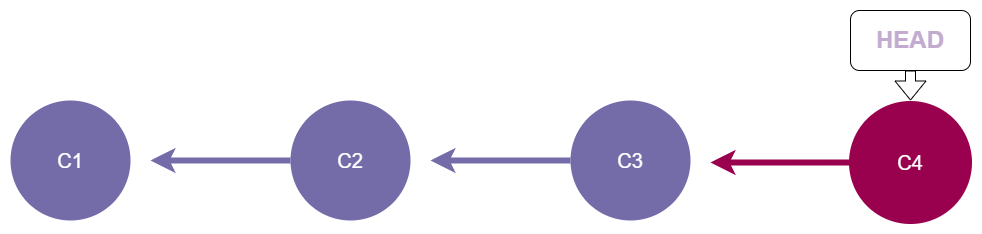

The diagram above was exported from draw.io. Its source (the exported page's mxGraphModel, read from the mxfile embedded in the PNG):
<mxGraphModel dx="1050" dy="231" grid="1" gridSize="10" guides="1" tooltips="1" connect="1" arrows="1" fold="1" page="1" pageScale="1" pageWidth="413" pageHeight="291" background="none" math="0" shadow="0">
  <root>
    <mxCell id="0" />
    <mxCell id="1" parent="0" />
    <mxCell id="1363" style="endArrow=none;strokeWidth=6;strokeColor=#736CA8;html=1;startArrow=classic;startFill=0;" parent="1" target="1516" edge="1">
      <mxGeometry relative="1" as="geometry">
        <mxPoint x="545" y="470" as="sourcePoint" />
      </mxGeometry>
    </mxCell>
    <mxCell id="1516" value="C3" style="ellipse;whiteSpace=wrap;html=1;shadow=0;fontFamily=Helvetica;fontSize=20;fontColor=#FFFFFF;align=center;strokeWidth=3;fillColor=#736ca8;strokeColor=none;" parent="1" vertex="1">
      <mxGeometry x="685" y="410" width="120" height="120" as="geometry" />
    </mxCell>
    <mxCell id="_1XndxpzIDh8MSKOGFrT-1543" style="endArrow=none;strokeWidth=6;strokeColor=#736CA8;html=1;startArrow=classic;startFill=0;" parent="1" target="_1XndxpzIDh8MSKOGFrT-1544" edge="1">
      <mxGeometry relative="1" as="geometry">
        <mxPoint x="265" y="470" as="sourcePoint" />
      </mxGeometry>
    </mxCell>
    <mxCell id="_1XndxpzIDh8MSKOGFrT-1544" value="C2" style="ellipse;whiteSpace=wrap;html=1;shadow=0;fontFamily=Helvetica;fontSize=20;fontColor=#FFFFFF;align=center;strokeWidth=3;fillColor=#736ca8;strokeColor=none;" parent="1" vertex="1">
      <mxGeometry x="405" y="410" width="120" height="120" as="geometry" />
    </mxCell>
    <mxCell id="_1XndxpzIDh8MSKOGFrT-1546" value="C1" style="ellipse;whiteSpace=wrap;html=1;shadow=0;fontFamily=Helvetica;fontSize=20;fontColor=#FFFFFF;align=center;strokeWidth=3;fillColor=#736ca8;strokeColor=none;" parent="1" vertex="1">
      <mxGeometry x="125" y="410" width="120" height="120" as="geometry" />
    </mxCell>
    <mxCell id="_1XndxpzIDh8MSKOGFrT-1547" value="&lt;h1&gt;&lt;font color=&quot;#c3abd0&quot;&gt;HEAD&lt;/font&gt;&lt;/h1&gt;" style="rounded=1;whiteSpace=wrap;html=1;" parent="1" vertex="1">
      <mxGeometry x="965" y="320" width="120" height="60" as="geometry" />
    </mxCell>
    <mxCell id="_1XndxpzIDh8MSKOGFrT-1548" value="" style="shape=flexArrow;endArrow=classic;html=1;rounded=0;exitX=0.5;exitY=1;exitDx=0;exitDy=0;" parent="1" edge="1">
      <mxGeometry width="50" height="50" relative="1" as="geometry">
        <mxPoint x="1025" y="380" as="sourcePoint" />
        <mxPoint x="1025" y="410" as="targetPoint" />
      </mxGeometry>
    </mxCell>
    <mxCell id="_1XndxpzIDh8MSKOGFrT-1549" style="endArrow=none;strokeWidth=6;strokeColor=#99004D;html=1;startArrow=classic;startFill=0;" parent="1" target="_1XndxpzIDh8MSKOGFrT-1550" edge="1">
      <mxGeometry relative="1" as="geometry">
        <mxPoint x="825" y="472" as="sourcePoint" />
      </mxGeometry>
    </mxCell>
    <mxCell id="_1XndxpzIDh8MSKOGFrT-1550" value="C4" style="ellipse;whiteSpace=wrap;html=1;shadow=0;fontFamily=Helvetica;fontSize=20;fontColor=#FFFFFF;align=center;strokeWidth=3;fillColor=#99004D;strokeColor=#99004D;" parent="1" vertex="1">
      <mxGeometry x="965" y="412" width="120" height="120" as="geometry" />
    </mxCell>
  </root>
</mxGraphModel>